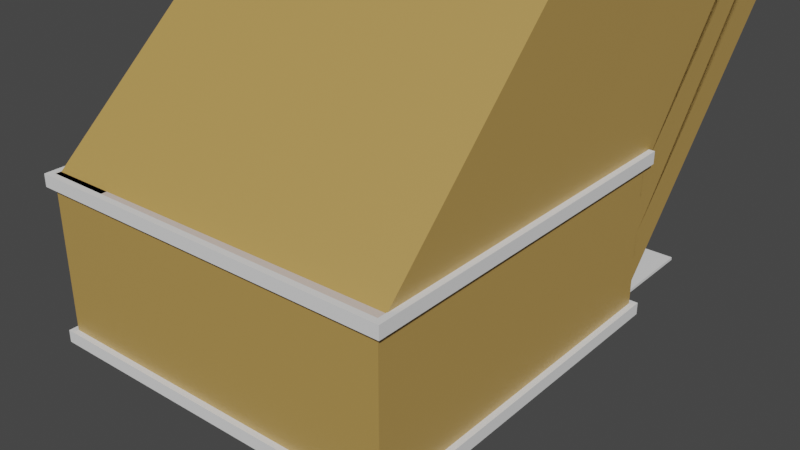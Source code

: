 # Source: targetStore_MJS.blend  (saved by Blender 2.82.7; exported with 4.5.12 LTS)
import bpy
from mathutils import Matrix  # noqa: F401  (used for matrix-valued properties, if any)

bpy.ops.wm.read_factory_settings(use_empty=True)
scene = bpy.context.scene
scene.name = 'Scene'

# ---- collections
col_accents = bpy.data.collections.new('Accents'); scene.collection.children.link(col_accents)

# ---- materials (node trees are filled in below, after node groups)
mat_wall_material = bpy.data.materials.new('Wall_material')
mat_wall_material.use_transparent_shadow = False
mat_wall_material.diffuse_color = (0.8, 0.621, 0.57, 1.0)
mat_door_material = bpy.data.materials.new('Door_material')
mat_door_material.use_transparent_shadow = False
mat_handle_material = bpy.data.materials.new('Handle_material')
mat_handle_material.use_transparent_shadow = False
mat_handle_material.diffuse_color = (0.578, 0.555, 0.736, 1.0)
mat_baseboard_material = bpy.data.materials.new('Baseboard_material')
mat_baseboard_material.use_transparent_shadow = False
mat_floor_material = bpy.data.materials.new('Floor_material')
mat_floor_material.use_transparent_shadow = False
mat_floor_material.diffuse_color = (0.8, 0.636, 0.315, 1.0)
mat_wall_cover_material = bpy.data.materials.new('Wall_cover_material')
mat_wall_cover_material.use_transparent_shadow = False
mat_wall_cover_material.diffuse_color = (0.507, 0.309, 0.076, 1.0)

# ---- material node trees
mat_wall_material.use_nodes = True; mat_wall_material.node_tree.nodes.clear()
_N = mat_wall_material.node_tree.nodes; _L = mat_wall_material.node_tree.links
n0 = _N.new('ShaderNodeOutputMaterial'); n0.name = 'Material Output'; n0.location = (1100, 160)
n1 = _N.new('ShaderNodeBsdfPrincipled'); n1.name = 'Diffuse BSDF'; n1.location = (200, 320)
n1.label = 'Diffuse BSDF'
n1.distribution = 'GGX'
n1.subsurface_method = 'BURLEY'
n1.inputs[0].default_value = (0.765, 0.65, 0.588, 1.0)
n1.inputs[3].default_value = 1.45
n1.inputs[27].default_value = (0.0, 0.0, 0.0, 1.0)
n1.inputs[28].default_value = 1.0
n2 = _N.new('ShaderNodeBsdfAnisotropic'); n2.name = 'Glossy_0'; n2.location = (200, 0)
n2.distribution = 'GGX'
n3 = _N.new('ShaderNodeMixShader'); n3.name = 'Mix_0'; n3.location = (500, 160)
n3.inputs[0].default_value = 0.1
n4 = _N.new('ShaderNodeNewGeometry'); n4.name = 'Input_1'; n4.location = (-80, -70)
n5 = _N.new('ShaderNodeBsdfDiffuse'); n5.name = 'Diffuse_1'; n5.location = (200, -280)
n5.inputs[0].default_value = (0.3, 0.3, 0.3, 1.0)
n6 = _N.new('ShaderNodeMixShader'); n6.name = 'Mix_1'; n6.location = (800, -70)
_L.new(n1.outputs[0], n3.inputs[1])
_L.new(n2.outputs[0], n3.inputs[2])
_L.new(n4.outputs[6], n6.inputs[0])
_L.new(n5.outputs[0], n6.inputs[2])
_L.new(n3.outputs[0], n6.inputs[1])
_L.new(n6.outputs[0], n0.inputs[0])
n0.is_active_output = True
mat_door_material.use_nodes = True; mat_door_material.node_tree.nodes.clear()
_N = mat_door_material.node_tree.nodes; _L = mat_door_material.node_tree.links
n0 = _N.new('ShaderNodeOutputMaterial'); n0.name = 'Material Output'; n0.location = (1100, 160)
n1 = _N.new('ShaderNodeBsdfPrincipled'); n1.name = 'Diffuse BSDF'; n1.location = (200, 320)
n1.label = 'Diffuse BSDF'
n1.distribution = 'GGX'
n1.subsurface_method = 'BURLEY'
n1.inputs[3].default_value = 1.45
n1.inputs[27].default_value = (0.0, 0.0, 0.0, 1.0)
n1.inputs[28].default_value = 1.0
n2 = _N.new('ShaderNodeBsdfAnisotropic'); n2.name = 'Glossy_0'; n2.location = (200, 0)
n2.distribution = 'GGX'
n3 = _N.new('ShaderNodeMixShader'); n3.name = 'Mix_0'; n3.location = (500, 160)
n3.inputs[0].default_value = 0.1
_L.new(n1.outputs[0], n3.inputs[1])
_L.new(n2.outputs[0], n3.inputs[2])
_L.new(n3.outputs[0], n0.inputs[0])
n0.is_active_output = True
mat_handle_material.use_nodes = True; mat_handle_material.node_tree.nodes.clear()
_N = mat_handle_material.node_tree.nodes; _L = mat_handle_material.node_tree.links
n0 = _N.new('ShaderNodeOutputMaterial'); n0.name = 'Material Output'; n0.location = (700, 160)
n1 = _N.new('ShaderNodeBsdfAnisotropic'); n1.name = 'Glossy_0'; n1.location = (200, 160)
n1.distribution = 'GGX'
n1.inputs[0].default_value = (0.733, 0.779, 0.8, 1.0)
n1.inputs[1].default_value = 0.2
_L.new(n1.outputs[0], n0.inputs[0])
n0.is_active_output = True
mat_baseboard_material.use_nodes = True; mat_baseboard_material.node_tree.nodes.clear()
_N = mat_baseboard_material.node_tree.nodes; _L = mat_baseboard_material.node_tree.links
n0 = _N.new('ShaderNodeOutputMaterial'); n0.name = 'Material Output'; n0.location = (1100, 160)
n1 = _N.new('ShaderNodeBsdfPrincipled'); n1.name = 'Diffuse BSDF'; n1.location = (200, 320)
n1.label = 'Diffuse BSDF'
n1.distribution = 'GGX'
n1.subsurface_method = 'BURLEY'
n1.inputs[3].default_value = 1.45
n1.inputs[27].default_value = (0.0, 0.0, 0.0, 1.0)
n1.inputs[28].default_value = 1.0
n2 = _N.new('ShaderNodeBsdfAnisotropic'); n2.name = 'Glossy_0'; n2.location = (200, 0)
n2.distribution = 'GGX'
n3 = _N.new('ShaderNodeMixShader'); n3.name = 'Mix_0'; n3.location = (500, 160)
n3.inputs[0].default_value = 0.1
_L.new(n1.outputs[0], n3.inputs[1])
_L.new(n2.outputs[0], n3.inputs[2])
_L.new(n3.outputs[0], n0.inputs[0])
n0.is_active_output = True
mat_floor_material.use_nodes = True; mat_floor_material.node_tree.nodes.clear()
_N = mat_floor_material.node_tree.nodes; _L = mat_floor_material.node_tree.links
n0 = _N.new('ShaderNodeOutputMaterial'); n0.name = 'Material Output'; n0.location = (700, 160)
n1 = _N.new('ShaderNodeBsdfPrincipled'); n1.name = 'Diffuse BSDF'; n1.location = (500, 160)
n1.label = 'Diffuse BSDF'
n1.distribution = 'GGX'
n1.subsurface_method = 'BURLEY'
n1.inputs[0].default_value = (0.711, 0.668, 0.668, 1.0)
n1.inputs[3].default_value = 1.45
n1.inputs[27].default_value = (0.0, 0.0, 0.0, 1.0)
n1.inputs[28].default_value = 1.0
n2 = _N.new('ShaderNodeTexBrick'); n2.name = 'Brick_0'; n2.location = (300, 160)
n2.inputs[3].default_value = (0.407, 0.411, 0.394, 1.0)
n2.inputs[4].default_value = 3.0
n2.inputs[5].default_value = 0.001
n2.inputs[7].default_value = 0.6
n2.inputs[8].default_value = 0.3
n3 = _N.new('ShaderNodeRGB'); n3.name = 'RGB_0'; n3.location = (70, 160)
n3.outputs[0].default_value = (0.711, 0.668, 0.668, 1.0)
_L.new(n1.outputs[0], n0.inputs[0])
_L.new(n3.outputs[0], n2.inputs[1])
_L.new(n3.outputs[0], n2.inputs[2])
n0.is_active_output = True
mat_wall_cover_material.use_nodes = True; mat_wall_cover_material.node_tree.nodes.clear()
_N = mat_wall_cover_material.node_tree.nodes; _L = mat_wall_cover_material.node_tree.links
n0 = _N.new('ShaderNodeOutputMaterial'); n0.name = 'Material Output'; n0.location = (1100, 160)
n1 = _N.new('ShaderNodeBsdfPrincipled'); n1.name = 'Diffuse BSDF'; n1.location = (200, 320)
n1.label = 'Diffuse BSDF'
n1.distribution = 'GGX'
n1.subsurface_method = 'BURLEY'
n1.inputs[0].default_value = (0.507, 0.309, 0.076, 1.0)
n1.inputs[3].default_value = 1.45
n1.inputs[27].default_value = (0.0, 0.0, 0.0, 1.0)
n1.inputs[28].default_value = 1.0
n2 = _N.new('ShaderNodeBsdfAnisotropic'); n2.name = 'Glossy_0'; n2.location = (200, 0)
n2.distribution = 'GGX'
n3 = _N.new('ShaderNodeMixShader'); n3.name = 'Mix_0'; n3.location = (500, 160)
n3.inputs[0].default_value = 0.1
_L.new(n1.outputs[0], n3.inputs[1])
_L.new(n2.outputs[0], n3.inputs[2])
_L.new(n3.outputs[0], n0.inputs[0])
n0.is_active_output = True

# ---- world
world_world = bpy.data.worlds.new('World'); scene.world = world_world
world_world.use_nodes = True; world_world.node_tree.nodes.clear()
_N = world_world.node_tree.nodes; _L = world_world.node_tree.links
n0 = _N.new('ShaderNodeOutputWorld'); n0.name = 'World Output'; n0.location = (300, 300)
n1 = _N.new('ShaderNodeBackground'); n1.name = 'Background'; n1.location = (10, 300)
n1.inputs[0].default_value = (0.05088, 0.05088, 0.05088, 1.0)
_L.new(n1.outputs[0], n0.inputs[0])
n0.is_active_output = True
world_world.color = (0.05088, 0.05088, 0.05088)
world_world.use_sun_shadow = False
world_world.sun_shadow_jitter_overblur = 0.0

# ---- meshes
me_temp_004 = bpy.data.meshes.new('temp.004')
me_temp_004.from_pydata([(0.0, 0.0, 2.7), (0.0, 0.0, 0.0), (5.8, 0.0, 2.7), (5.8, 0.0, 0.0), (5.8, 5.8, 2.7), (5.8, 5.8, 0.0), (0.0, 5.8, 2.7), (0.0, 5.8, 0.0), (0.003037, 7.95e-07, 2.7), (0.003037, 7.95e-07, 0.0), (1.003, 7.95e-07, 2.7), (1.003, 7.95e-07, 0.0), (4.0, 5.8, 2.098), (5.0, 5.8, 2.098), (5.0, 5.8, 0.0), (4.0, 5.8, 0.0)], [], [(0, 1, 3, 2), (2, 3, 5, 4), (4, 5, 14, 13, 12, 15, 7, 6), (6, 7, 9, 8), (8, 9, 11, 10)])
_uv = me_temp_004.uv_layers.new(name='UVMap')
_uv.uv.foreach_set('vector', [0.5618, 0.9999, 0.4503, 0.9999, 0.4503, 0.7603, 0.5618, 0.7603, 0.5618, 0.7603, 0.4503, 0.7603, 0.4503, 0.5207, 0.5618, 0.5207, 0.5618, 0.5207, 0.4503, 0.5207, 0.4503, 0.4876, 0.5369, 0.4876, 0.5369, 0.4463, 0.4503, 0.4463, 0.4503, 0.281, 0.5618, 0.281, 0.5618, 0.281, 0.4503, 0.281, 0.4503, 0.04141, 0.5618, 0.04141, 0.5618, 0.04141, 0.4503, 0.04141, 0.4503, 9.772e-05, 0.5618, 9.78e-05])
me_temp_004.materials.append(mat_wall_material)
me_temp_004.use_remesh_fix_poles = True
me_temp_004.use_remesh_preserve_attributes = False
me_temp_004.use_mirror_vertex_groups = False
me_temp_004.update()
me_doorfrane_001 = bpy.data.meshes.new('DoorFrane.001')
me_doorfrane_001.from_pydata([(-0.5, -0.02667, 0.0), (-0.5, 0.05333, 0.0), (-0.42, 0.05333, 0.0), (-0.5, -0.02667, 2.1), (-0.5, 0.05333, 2.1), (0.5, 0.05333, 2.1), (0.5, -0.02667, 2.1), (0.42, -0.02667, 2.02), (-0.42, 0.05333, 2.02), (0.42, -0.02667, 0.0), (0.5, -0.02667, 0.0), (0.5, 0.05333, 0.0), (0.42, 0.01333, 2.02), (-0.42, 0.01333, 2.02), (-0.42, 0.01333, 0.0), (-0.4, 0.01333, 2.02), (-0.4, 0.01333, 0.0), (-0.4, 0.05333, 2.02), (-0.4, 0.05333, 0.0), (0.42, 0.01333, 0.0), (-0.42, -0.02667, 2.02), (-0.42, -0.02667, 0.0), (0.42, 0.05333, 2.02), (0.42, 0.05333, 0.0), (0.4, 0.05333, 0.0), (0.4, 0.01333, 0.0), (0.4, 0.05333, 2.02), (0.4, 0.01333, 2.0), (0.4, 0.01333, 2.02), (-0.4, 0.05333, 2.0), (-0.4, 0.01333, 2.0), (0.4, 0.05333, 2.0)], [], [(3, 4, 1, 0), (7, 12, 19, 9), (4, 3, 6, 5), (10, 11, 5, 6), (13, 20, 21, 14), (17, 15, 16, 18), (11, 23, 22, 5), (20, 13, 12, 7), (20, 3, 0, 21), (9, 10, 6, 7), (13, 14, 16, 15), (4, 8, 2, 1), (29, 31, 27, 30), (7, 6, 3, 20), (8, 4, 5, 22), (14, 2, 18, 16), (17, 18, 2, 8), (28, 25, 19, 12), (28, 26, 24, 25), (25, 24, 23, 19), (22, 23, 24, 26), (29, 17, 26, 31), (15, 30, 27, 28), (8, 22, 26)])
me_doorfrane_001.materials.append(mat_door_material)
me_doorfrane_001.use_remesh_fix_poles = True
me_doorfrane_001.use_remesh_preserve_attributes = False
me_doorfrane_001.use_mirror_vertex_groups = False
me_doorfrane_001.update()
me_door_001 = bpy.data.meshes.new('Door.001')
me_door_001.from_pydata([(-0.836, 0.0, -1.046), (-0.836, 0.034, -1.046), (0.0, 0.034, -1.046), (0.0, 0.0, -1.046), (-0.836, 0.0, 0.964), (-0.836, 0.034, 0.964), (0.0, 0.034, 0.964), (0.0, 0.0, 0.964)], [], [(4, 5, 1, 0), (5, 6, 2, 1), (6, 7, 3, 2), (7, 4, 0, 3), (0, 1, 2, 3), (7, 6, 5, 4)])
me_door_001.materials.append(mat_door_material)
me_door_001.use_remesh_fix_poles = True
me_door_001.use_remesh_preserve_attributes = False
me_door_001.use_mirror_vertex_groups = False
me_door_001.update()
me_handle_front_001 = bpy.data.meshes.new('Handle_Front.001')
me_handle_front_001.from_pydata([(-0.03019, -0.002781, -0.03282), (-0.04255, -0.002942, -0.01332), (-0.0435, -0.003072, 0.009742), (-0.03279, -0.003135, 0.03019), (-0.01329, -0.003114, 0.04254), (0.009772, -0.003016, 0.04349), (0.03022, -0.002866, 0.03279), (0.04257, -0.002704, 0.01329), (0.04352, -0.002575, -0.009773), (0.03281, -0.002512, -0.03022), (0.01332, -0.002532, -0.04257), (-0.009746, -0.00263, -0.04352), (-0.02902, -0.01959, -0.03172), (-0.04093, -0.01974, -0.01293), (-0.04184, -0.01987, 0.009297), (-0.03152, -0.01993, 0.029), (-0.01273, -0.01991, 0.04091), (0.009494, -0.01982, 0.04183), (0.0292, -0.01967, 0.03151), (0.04111, -0.01952, 0.01272), (0.04202, -0.01939, -0.009511), (0.0317, -0.01933, -0.02922), (0.01291, -0.01935, -0.04112), (-0.009317, -0.01944, -0.04204), (1.283e-05, -0.002823, -1.534e-05), (-0.01446, -0.01961, -0.01591), (-0.02041, -0.01969, -0.006515), (-0.02087, -0.01975, 0.004593), (-0.01571, -0.01978, 0.01444), (-0.006319, -0.01977, 0.02039), (0.004789, -0.01973, 0.02085), (0.01464, -0.01965, 0.01569), (0.02059, -0.01958, 0.006302), (0.02105, -0.01951, -0.004807), (0.01589, -0.01948, -0.01466), (0.006496, -0.01949, -0.02061), (-0.004612, -0.01954, -0.02106), (-0.01441, -0.0315, -0.01597), (-0.02036, -0.03158, -0.00658), (-0.02082, -0.03164, 0.004529), (-0.01566, -0.03167, 0.01438), (-0.006266, -0.03166, 0.02033), (0.004842, -0.03161, 0.02079), (0.01469, -0.03154, 0.01563), (0.02064, -0.03146, 0.006237), (0.0211, -0.0314, -0.004871), (0.01594, -0.03137, -0.01472), (0.00655, -0.03138, -0.02067), (-0.004559, -0.03143, -0.02113), (-0.01446, -0.02062, -0.01591), (-0.02041, -0.0207, -0.00652), (-0.02086, -0.02076, 0.004588), (-0.01571, -0.02079, 0.01444), (-0.006315, -0.02078, 0.02039), (0.004794, -0.02074, 0.02085), (0.01464, -0.02066, 0.01569), (0.02059, -0.02059, 0.006296), (0.02105, -0.02052, -0.004812), (0.01589, -0.02049, -0.01466), (0.006501, -0.0205, -0.02061), (-0.004608, -0.02055, -0.02107), (-0.01216, -0.0315, -0.01353), (-0.01719, -0.03157, -0.00559), (-0.01758, -0.03162, 0.003803), (-0.01322, -0.03165, 0.01213), (-0.005277, -0.03164, 0.01716), (0.004117, -0.0316, 0.01755), (0.01245, -0.03154, 0.01319), (0.01748, -0.03147, 0.005248), (0.01786, -0.03142, -0.004146), (0.0135, -0.03139, -0.01247), (0.00556, -0.0314, -0.01751), (-0.003833, -0.03144, -0.01789), (-0.01852, -0.009612, -0.005855), (-0.01313, -0.009541, -0.01436), (-0.01894, -0.009668, 0.004205), (-0.01426, -0.009696, 0.01312), (-0.00576, -0.009687, 0.01851), (0.0043, -0.009644, 0.01893), (0.01322, -0.009578, 0.01426), (0.01861, -0.009508, 0.005751), (0.01902, -0.009451, -0.004308), (0.01435, -0.009424, -0.01323), (0.005846, -0.009433, -0.01862), (-0.004214, -0.009476, -0.01903), (-0.01205, -0.02431, -0.01334), (-0.01702, -0.02438, -0.005488), (-0.01741, -0.02443, 0.003796), (-0.0131, -0.02445, 0.01203), (-0.005246, -0.02445, 0.017), (0.004038, -0.02441, 0.01738), (0.01227, -0.02435, 0.01307), (0.01724, -0.02428, 0.005224), (0.01763, -0.02423, -0.004061), (0.01331, -0.0242, -0.01229), (0.005465, -0.02421, -0.01727), (-0.003819, -0.02425, -0.01765), (-0.01189, -0.05946, -0.01353), (-0.01687, -0.05952, -0.005679), (-0.01725, -0.05958, 0.003605), (-0.01294, -0.0596, 0.01184), (-0.005088, -0.05959, 0.01681), (0.004196, -0.05955, 0.01719), (0.01243, -0.05949, 0.01288), (0.0174, -0.05943, 0.005033), (0.01778, -0.05938, -0.004252), (0.01347, -0.05935, -0.01248), (0.005623, -0.05936, -0.01746), (-0.003661, -0.0594, -0.01784), (-0.01184, -0.07237, -0.0136), (-0.01681, -0.07244, -0.00575), (-0.01719, -0.07249, 0.003535), (-0.01288, -0.07252, 0.01177), (-0.00503, -0.07251, 0.01674), (0.004254, -0.07247, 0.01712), (0.01249, -0.07241, 0.01281), (0.01746, -0.07234, 0.004962), (0.01784, -0.07229, -0.004322), (0.01353, -0.07227, -0.01255), (0.005681, -0.07227, -0.01753), (-0.003603, -0.07231, -0.01791), (0.1257, -0.06936, -0.006631), (0.1269, -0.06874, -0.003521), (0.1274, -0.0684, 0.001802), (0.1271, -0.06844, 0.007911), (0.1262, -0.06884, 0.01317), (0.1248, -0.06949, 0.01617), (0.1242, -0.06165, -0.006511), (0.1253, -0.06103, -0.003401), (0.1259, -0.06069, 0.001922), (0.1256, -0.06073, 0.008031), (0.1246, -0.06113, 0.01329), (0.1232, -0.06178, 0.01629), (0.1369, -0.01982, -0.0064), (0.1345, -0.01899, -0.006496), (0.1377, -0.01831, -0.003302), (0.1379, -0.01746, 0.002013), (0.1377, -0.01749, 0.008122), (0.137, -0.0184, 0.01339), (0.136, -0.01995, 0.0164), (0.1336, -0.01912, 0.0163), (0.1352, -0.01748, -0.003398), (0.1355, -0.01662, 0.001918), (0.1352, -0.01666, 0.008026), (0.1345, -0.01757, 0.01329), (0.0003253, -0.07239, -0.0003937)], [], [(24, 0, 1), (24, 1, 2), (24, 2, 3), (24, 3, 4), (24, 4, 5), (24, 5, 6), (24, 6, 7), (24, 7, 8), (24, 8, 9), (24, 9, 10), (24, 10, 11), (11, 0, 24), (0, 12, 13, 1), (1, 13, 14, 2), (2, 14, 15, 3), (3, 15, 16, 4), (4, 16, 17, 5), (5, 17, 18, 6), (6, 18, 19, 7), (7, 19, 20, 8), (8, 20, 21, 9), (9, 21, 22, 10), (10, 22, 23, 11), (12, 0, 11, 23), (13, 12, 25, 26), (14, 13, 26, 27), (15, 14, 27, 28), (16, 15, 28, 29), (17, 16, 29, 30), (18, 17, 30, 31), (19, 18, 31, 32), (20, 19, 32, 33), (21, 20, 33, 34), (22, 21, 34, 35), (23, 22, 35, 36), (12, 23, 36, 25), (25, 49, 50, 26), (49, 37, 38, 50), (26, 50, 51, 27), (50, 38, 39, 51), (27, 51, 52, 28), (51, 39, 40, 52), (28, 52, 53, 29), (52, 40, 41, 53), (29, 53, 54, 30), (53, 41, 42, 54), (30, 54, 55, 31), (54, 42, 43, 55), (31, 55, 56, 32), (55, 43, 44, 56), (32, 56, 57, 33), (56, 44, 45, 57), (33, 57, 58, 34), (57, 45, 46, 58), (34, 58, 59, 35), (58, 46, 47, 59), (35, 59, 60, 36), (59, 47, 48, 60), (36, 60, 49, 25), (60, 48, 37, 49), (38, 37, 61, 62), (39, 38, 62, 63), (40, 39, 63, 64), (41, 40, 64, 65), (42, 41, 65, 66), (43, 42, 66, 67), (44, 43, 67, 68), (45, 44, 68, 69), (46, 45, 69, 70), (47, 46, 70, 71), (48, 47, 71, 72), (37, 48, 72, 61), (62, 61, 74, 73), (63, 62, 73, 75), (64, 63, 75, 76), (65, 64, 76, 77), (66, 65, 77, 78), (67, 66, 78, 79), (68, 67, 79, 80), (69, 68, 80, 81), (70, 69, 81, 82), (71, 70, 82, 83), (72, 71, 83, 84), (61, 72, 84, 74), (86, 85, 97, 98), (87, 86, 98, 99), (88, 87, 99, 100), (89, 88, 100, 101), (90, 89, 101, 102), (91, 90, 102, 103), (92, 91, 103, 104), (93, 92, 104, 105), (94, 93, 105, 106), (95, 94, 106, 107), (96, 95, 107, 108), (97, 85, 96, 108), (98, 97, 109, 110), (99, 98, 110, 111), (100, 99, 111, 112), (101, 100, 112, 113), (102, 101, 113, 114), (108, 107, 119, 120), (108, 120, 109, 97), (119, 107, 127, 121), (118, 119, 121, 122), (117, 118, 122, 123), (116, 117, 123, 124), (115, 116, 124, 125), (114, 115, 125, 126), (102, 114, 126, 132), (107, 106, 128, 127), (106, 105, 129, 128), (105, 104, 130, 129), (104, 103, 131, 130), (103, 102, 132, 131), (121, 127, 134, 133), (122, 121, 133, 135), (123, 122, 135, 136), (124, 123, 136, 137), (125, 124, 137, 138), (126, 125, 138, 139), (132, 126, 139, 140), (127, 128, 141, 134), (128, 129, 142, 141), (129, 130, 143, 142), (130, 131, 144, 143), (131, 132, 140, 144), (138, 144, 140, 139), (137, 143, 144, 138), (136, 142, 143, 137), (135, 141, 142, 136), (133, 134, 141, 135), (110, 109, 145), (111, 110, 145), (112, 111, 145), (113, 112, 145), (114, 113, 145), (115, 114, 145), (116, 115, 145), (117, 116, 145), (118, 117, 145), (119, 118, 145), (120, 119, 145), (109, 120, 145)])
me_handle_front_001.polygons.foreach_set('use_smooth', [True] * 144)
me_handle_front_001.materials.append(mat_handle_material)
me_handle_front_001.use_remesh_fix_poles = True
me_handle_front_001.use_remesh_preserve_attributes = False
me_handle_front_001.use_mirror_vertex_groups = False
me_handle_front_001.update()
me_handle_back_001 = bpy.data.meshes.new('Handle_Back.001')
me_handle_back_001.from_pydata([(-0.03019, -0.002781, -0.03282), (-0.04255, -0.002942, -0.01332), (-0.0435, -0.003072, 0.009742), (-0.03279, -0.003135, 0.03019), (-0.01329, -0.003114, 0.04254), (0.009772, -0.003016, 0.04349), (0.03022, -0.002866, 0.03279), (0.04257, -0.002704, 0.01329), (0.04352, -0.002575, -0.009773), (0.03281, -0.002512, -0.03022), (0.01332, -0.002532, -0.04257), (-0.009746, -0.00263, -0.04352), (-0.02902, -0.01959, -0.03172), (-0.04093, -0.01974, -0.01293), (-0.04184, -0.01987, 0.009297), (-0.03152, -0.01993, 0.029), (-0.01273, -0.01991, 0.04091), (0.009494, -0.01982, 0.04183), (0.0292, -0.01967, 0.03151), (0.04111, -0.01952, 0.01272), (0.04202, -0.01939, -0.009511), (0.0317, -0.01933, -0.02922), (0.01291, -0.01935, -0.04112), (-0.009317, -0.01944, -0.04204), (1.283e-05, -0.002823, -1.534e-05), (-0.01446, -0.01961, -0.01591), (-0.02041, -0.01969, -0.006515), (-0.02087, -0.01975, 0.004593), (-0.01571, -0.01978, 0.01444), (-0.006319, -0.01977, 0.02039), (0.004789, -0.01973, 0.02085), (0.01464, -0.01965, 0.01569), (0.02059, -0.01958, 0.006302), (0.02105, -0.01951, -0.004807), (0.01589, -0.01948, -0.01466), (0.006496, -0.01949, -0.02061), (-0.004612, -0.01954, -0.02106), (-0.01441, -0.0315, -0.01597), (-0.02036, -0.03158, -0.00658), (-0.02082, -0.03164, 0.004529), (-0.01566, -0.03167, 0.01438), (-0.006266, -0.03166, 0.02033), (0.004842, -0.03161, 0.02079), (0.01469, -0.03154, 0.01563), (0.02064, -0.03146, 0.006237), (0.0211, -0.0314, -0.004871), (0.01594, -0.03137, -0.01472), (0.00655, -0.03138, -0.02067), (-0.004559, -0.03143, -0.02113), (-0.01446, -0.02062, -0.01591), (-0.02041, -0.0207, -0.00652), (-0.02086, -0.02076, 0.004588), (-0.01571, -0.02079, 0.01444), (-0.006315, -0.02078, 0.02039), (0.004794, -0.02074, 0.02085), (0.01464, -0.02066, 0.01569), (0.02059, -0.02059, 0.006296), (0.02105, -0.02052, -0.004812), (0.01589, -0.02049, -0.01466), (0.006501, -0.0205, -0.02061), (-0.004608, -0.02055, -0.02107), (-0.01216, -0.0315, -0.01353), (-0.01719, -0.03157, -0.00559), (-0.01758, -0.03162, 0.003803), (-0.01322, -0.03165, 0.01213), (-0.005277, -0.03164, 0.01716), (0.004117, -0.0316, 0.01755), (0.01245, -0.03154, 0.01319), (0.01748, -0.03147, 0.005248), (0.01786, -0.03142, -0.004146), (0.0135, -0.03139, -0.01247), (0.00556, -0.0314, -0.01751), (-0.003833, -0.03144, -0.01789), (-0.01852, -0.009612, -0.005855), (-0.01313, -0.009541, -0.01436), (-0.01894, -0.009668, 0.004205), (-0.01426, -0.009696, 0.01312), (-0.00576, -0.009687, 0.01851), (0.0043, -0.009644, 0.01893), (0.01322, -0.009578, 0.01426), (0.01861, -0.009508, 0.005751), (0.01902, -0.009451, -0.004308), (0.01435, -0.009424, -0.01323), (0.005846, -0.009433, -0.01862), (-0.004214, -0.009476, -0.01903), (-0.01205, -0.02431, -0.01334), (-0.01702, -0.02438, -0.005488), (-0.01741, -0.02443, 0.003796), (-0.0131, -0.02445, 0.01203), (-0.005246, -0.02445, 0.017), (0.004038, -0.02441, 0.01738), (0.01227, -0.02435, 0.01307), (0.01724, -0.02428, 0.005224), (0.01763, -0.02423, -0.004061), (0.01331, -0.0242, -0.01229), (0.005465, -0.02421, -0.01727), (-0.003819, -0.02425, -0.01765), (-0.01189, -0.05946, -0.01353), (-0.01687, -0.05952, -0.005679), (-0.01725, -0.05958, 0.003605), (-0.01294, -0.0596, 0.01184), (-0.005088, -0.05959, 0.01681), (0.004196, -0.05955, 0.01719), (0.01243, -0.05949, 0.01288), (0.0174, -0.05943, 0.005033), (0.01778, -0.05938, -0.004252), (0.01347, -0.05935, -0.01248), (0.005623, -0.05936, -0.01746), (-0.003661, -0.0594, -0.01784), (-0.01184, -0.07237, -0.0136), (-0.01681, -0.07244, -0.00575), (-0.01719, -0.07249, 0.003535), (-0.01288, -0.07252, 0.01177), (-0.00503, -0.07251, 0.01674), (0.004254, -0.07247, 0.01712), (0.01249, -0.07241, 0.01281), (0.01746, -0.07234, 0.004962), (0.01784, -0.07229, -0.004322), (0.01353, -0.07227, -0.01255), (0.005681, -0.07227, -0.01753), (-0.003603, -0.07231, -0.01791), (0.1257, -0.06936, -0.006631), (0.1269, -0.06874, -0.003521), (0.1274, -0.0684, 0.001802), (0.1271, -0.06844, 0.007911), (0.1262, -0.06884, 0.01317), (0.1248, -0.06949, 0.01617), (0.1242, -0.06165, -0.006511), (0.1253, -0.06103, -0.003401), (0.1259, -0.06069, 0.001922), (0.1256, -0.06073, 0.008031), (0.1246, -0.06113, 0.01329), (0.1232, -0.06178, 0.01629), (0.1369, -0.01982, -0.0064), (0.1345, -0.01899, -0.006496), (0.1377, -0.01831, -0.003302), (0.1379, -0.01746, 0.002013), (0.1377, -0.01749, 0.008122), (0.137, -0.0184, 0.01339), (0.136, -0.01995, 0.0164), (0.1336, -0.01912, 0.0163), (0.1352, -0.01748, -0.003398), (0.1355, -0.01662, 0.001918), (0.1352, -0.01666, 0.008026), (0.1345, -0.01757, 0.01329), (0.0003253, -0.07239, -0.0003937)], [], [(24, 0, 1), (24, 1, 2), (24, 2, 3), (24, 3, 4), (24, 4, 5), (24, 5, 6), (24, 6, 7), (24, 7, 8), (24, 8, 9), (24, 9, 10), (24, 10, 11), (11, 0, 24), (0, 12, 13, 1), (1, 13, 14, 2), (2, 14, 15, 3), (3, 15, 16, 4), (4, 16, 17, 5), (5, 17, 18, 6), (6, 18, 19, 7), (7, 19, 20, 8), (8, 20, 21, 9), (9, 21, 22, 10), (10, 22, 23, 11), (12, 0, 11, 23), (13, 12, 25, 26), (14, 13, 26, 27), (15, 14, 27, 28), (16, 15, 28, 29), (17, 16, 29, 30), (18, 17, 30, 31), (19, 18, 31, 32), (20, 19, 32, 33), (21, 20, 33, 34), (22, 21, 34, 35), (23, 22, 35, 36), (12, 23, 36, 25), (25, 49, 50, 26), (49, 37, 38, 50), (26, 50, 51, 27), (50, 38, 39, 51), (27, 51, 52, 28), (51, 39, 40, 52), (28, 52, 53, 29), (52, 40, 41, 53), (29, 53, 54, 30), (53, 41, 42, 54), (30, 54, 55, 31), (54, 42, 43, 55), (31, 55, 56, 32), (55, 43, 44, 56), (32, 56, 57, 33), (56, 44, 45, 57), (33, 57, 58, 34), (57, 45, 46, 58), (34, 58, 59, 35), (58, 46, 47, 59), (35, 59, 60, 36), (59, 47, 48, 60), (36, 60, 49, 25), (60, 48, 37, 49), (38, 37, 61, 62), (39, 38, 62, 63), (40, 39, 63, 64), (41, 40, 64, 65), (42, 41, 65, 66), (43, 42, 66, 67), (44, 43, 67, 68), (45, 44, 68, 69), (46, 45, 69, 70), (47, 46, 70, 71), (48, 47, 71, 72), (37, 48, 72, 61), (62, 61, 74, 73), (63, 62, 73, 75), (64, 63, 75, 76), (65, 64, 76, 77), (66, 65, 77, 78), (67, 66, 78, 79), (68, 67, 79, 80), (69, 68, 80, 81), (70, 69, 81, 82), (71, 70, 82, 83), (72, 71, 83, 84), (61, 72, 84, 74), (86, 85, 97, 98), (87, 86, 98, 99), (88, 87, 99, 100), (89, 88, 100, 101), (90, 89, 101, 102), (91, 90, 102, 103), (92, 91, 103, 104), (93, 92, 104, 105), (94, 93, 105, 106), (95, 94, 106, 107), (96, 95, 107, 108), (97, 85, 96, 108), (98, 97, 109, 110), (99, 98, 110, 111), (100, 99, 111, 112), (101, 100, 112, 113), (102, 101, 113, 114), (108, 107, 119, 120), (108, 120, 109, 97), (119, 107, 127, 121), (118, 119, 121, 122), (117, 118, 122, 123), (116, 117, 123, 124), (115, 116, 124, 125), (114, 115, 125, 126), (102, 114, 126, 132), (107, 106, 128, 127), (106, 105, 129, 128), (105, 104, 130, 129), (104, 103, 131, 130), (103, 102, 132, 131), (121, 127, 134, 133), (122, 121, 133, 135), (123, 122, 135, 136), (124, 123, 136, 137), (125, 124, 137, 138), (126, 125, 138, 139), (132, 126, 139, 140), (127, 128, 141, 134), (128, 129, 142, 141), (129, 130, 143, 142), (130, 131, 144, 143), (131, 132, 140, 144), (138, 144, 140, 139), (137, 143, 144, 138), (136, 142, 143, 137), (135, 141, 142, 136), (133, 134, 141, 135), (110, 109, 145), (111, 110, 145), (112, 111, 145), (113, 112, 145), (114, 113, 145), (115, 114, 145), (116, 115, 145), (117, 116, 145), (118, 117, 145), (119, 118, 145), (120, 119, 145), (109, 120, 145)])
me_handle_back_001.polygons.foreach_set('use_smooth', [True] * 144)
me_handle_back_001.materials.append(mat_handle_material)
me_handle_back_001.use_remesh_fix_poles = True
me_handle_back_001.use_remesh_preserve_attributes = False
me_handle_back_001.use_mirror_vertex_groups = False
me_handle_back_001.update()
me_baseboard = bpy.data.meshes.new('Baseboard')
me_baseboard.from_pydata([(0.0, 0.0, 0.12), (0.0, 0.0, 0.0), (5.8, 0.0, 0.12), (5.8, 0.0, 0.0), (5.8, 5.8, 0.12), (5.8, 5.8, 0.0), (0.0, 5.8, 0.12), (0.0, 5.8, 0.0), (0.003037, 7.95e-07, 0.12), (0.003037, 7.95e-07, 0.0), (1.003, 7.95e-07, 0.12), (1.003, 7.95e-07, 0.0), (5.0, 5.8, 0.0), (5.0, 5.8, 0.12), (4.0, 5.8, 0.0), (4.0, 5.8, 0.12), (0.0, 0.255, 0.12), (0.0, 0.255, 0.0), (5.545, 0.255, 0.12), (5.545, 0.255, 0.0), (5.545, 5.545, 0.12), (5.545, 5.545, 0.0), (0.2551, 5.545, 0.12), (0.2551, 5.545, 0.0), (0.2579, 0.255, 0.12), (0.2579, 0.255, 0.0), (1.003, 0.255, 0.12), (1.003, 0.255, 0.0), (5.0, 5.545, 0.0), (5.0, 5.545, 0.12), (4.0, 5.545, 0.0), (4.0, 5.545, 0.12)], [], [(0, 1, 3, 2), (2, 3, 5, 4), (4, 5, 12, 13), (6, 7, 9, 8), (8, 9, 11, 10), (15, 14, 7, 6), (16, 18, 19, 17), (18, 20, 21, 19), (20, 29, 28, 21), (22, 24, 25, 23), (24, 26, 27, 25), (31, 22, 23, 30), (1, 0, 16, 17), (0, 2, 18, 16), (3, 1, 17, 19), (2, 4, 20, 18), (5, 3, 19, 21), (15, 6, 22, 31), (7, 14, 30, 23), (6, 8, 24, 22), (9, 7, 23, 25), (8, 10, 26, 24), (10, 11, 27, 26), (11, 9, 25, 27), (13, 12, 28, 29), (14, 15, 31, 30), (12, 5, 21, 28), (4, 13, 29, 20)])
_uv = me_baseboard.uv_layers.new(name='UVMap')
_uv.uv.foreach_set('vector', [0.562, 9.772e-05, 0.5666, 9.772e-05, 0.5666, 0.2232, 0.562, 0.2232, 0.562, 0.2232, 0.5666, 0.2232, 0.5666, 0.4463, 0.562, 0.4463, 0.562, 0.4463, 0.5666, 0.4463, 0.5666, 0.477, 0.562, 0.477, 0.562, 0.6694, 0.5666, 0.6694, 0.5666, 0.8925, 0.562, 0.8925, 0.562, 0.8925, 0.5666, 0.8925, 0.5666, 0.9309, 0.562, 0.9309, 0.562, 0.5155, 0.5666, 0.5155, 0.5666, 0.6694, 0.562, 0.6694, 0.562, 9.772e-05, 0.562, 0.2232, 0.5666, 0.2232, 0.5666, 9.772e-05, 0.562, 0.2232, 0.562, 0.4463, 0.5666, 0.4463, 0.5666, 0.2232, 0.562, 0.4463, 0.562, 0.477, 0.5666, 0.477, 0.5666, 0.4463, 0.562, 0.6694, 0.562, 0.8925, 0.5666, 0.8925, 0.5666, 0.6694, 0.562, 0.8925, 0.562, 0.9309, 0.5666, 0.9309, 0.5666, 0.8925, 0.562, 0.5155, 0.562, 0.6694, 0.5666, 0.6694, 0.5666, 0.5155, 0.5666, 9.772e-05, 0.562, 9.772e-05, 0.562, 9.772e-05, 0.5666, 9.772e-05, 0.562, 9.772e-05, 0.562, 0.2232, 0.562, 0.2232, 0.562, 9.772e-05, 0.5666, 0.2232, 0.5666, 9.772e-05, 0.5666, 9.772e-05, 0.5666, 0.2232, 0.562, 0.2232, 0.562, 0.4463, 0.562, 0.4463, 0.562, 0.2232, 0.5666, 0.4463, 0.5666, 0.2232, 0.5666, 0.2232, 0.5666, 0.4463, 0.562, 0.5155, 0.562, 0.6694, 0.562, 0.6694, 0.562, 0.5155, 0.5666, 0.6694, 0.5666, 0.5155, 0.5666, 0.5155, 0.5666, 0.6694, 0.562, 0.6694, 0.562, 0.8925, 0.562, 0.8925, 0.562, 0.6694, 0.5666, 0.8925, 0.5666, 0.6694, 0.5666, 0.6694, 0.5666, 0.8925, 0.562, 0.8925, 0.562, 0.9309, 0.562, 0.9309, 0.562, 0.8925, 0.562, 0.9309, 0.5666, 0.9309, 0.5666, 0.9309, 0.562, 0.9309, 0.5666, 0.9309, 0.5666, 0.8925, 0.5666, 0.8925, 0.5666, 0.9309, 0.562, 0.477, 0.5666, 0.477, 0.5666, 0.477, 0.562, 0.477, 0.5666, 0.5155, 0.562, 0.5155, 0.562, 0.5155, 0.5666, 0.5155, 0.5666, 0.477, 0.5666, 0.4463, 0.5666, 0.4463, 0.5666, 0.477, 0.562, 0.4463, 0.562, 0.477, 0.562, 0.477, 0.562, 0.4463])
me_baseboard.materials.append(mat_baseboard_material)
me_baseboard.use_remesh_fix_poles = True
me_baseboard.use_remesh_preserve_attributes = False
me_baseboard.use_mirror_vertex_groups = False
me_baseboard.update()
me_floor = bpy.data.meshes.new('Floor')
me_floor.from_pydata([(0.0, 0.0, 0.0), (5.8, 0.0, 0.0), (5.8, 5.8, 0.0), (0.0, 5.8, 0.0), (0.003037, 7.95e-07, 0.0), (1.003, 7.95e-07, 0.0)], [], [(0, 1, 2, 3, 4, 5)])
_uv = me_floor.uv_layers.new(name='UVMap')
_uv.uv.foreach_set('vector', [0.4501, 9.772e-05, 0.4501, 0.738, 0.003991, 0.7418, 9.772e-05, 0.2958, 0.4462, 0.2921, 0.4468, 0.369])
me_floor.materials.append(mat_floor_material)
me_floor.use_remesh_fix_poles = True
me_floor.use_remesh_preserve_attributes = False
me_floor.use_mirror_vertex_groups = False
me_floor.update()
me_wall_cover = bpy.data.meshes.new('Wall_cover')
me_wall_cover.from_pydata([(0.0, -0.005, 0.0), (0.0, -0.006, 0.0), (0.0, -0.005, 0.2), (0.0, -0.006, 0.2), (5.804, -0.004243, 0.2), (0.0, -0.005, 0.4), (0.0, -0.006, 0.4), (5.804, -0.003536, 0.4), (5.804, -0.004243, 0.4), (0.0, -0.005, 0.6), (0.0, -0.006, 0.6), (5.804, -0.003536, 0.6), (5.804, -0.004243, 0.6), (0.0, -0.005, 0.8), (0.0, -0.006, 0.8), (5.804, -0.003536, 0.8), (5.804, -0.004243, 0.8), (0.0, -0.005, 1.0), (0.0, -0.006, 1.0), (5.804, -0.004243, 1.0), (0.0, -0.005, 1.2), (0.0, -0.006, 1.2), (5.804, -0.004243, 1.2), (0.0, -0.005, 1.4), (0.0, -0.006, 1.4), (0.0, -0.005, 1.6), (0.0, -0.006, 1.6), (5.804, -0.004243, 1.6), (0.0, -0.005, 1.8), (0.0, -0.006, 1.8), (5.804, -0.004243, 1.8), (0.0, -0.005, 2.0), (0.0, -0.006, 2.0), (5.804, -0.003536, 2.0), (0.0, -0.005, 2.2), (0.0, -0.006, 2.2), (5.804, -0.003536, 2.2), (5.804, -0.004243, 2.2), (0.0, -0.005, 2.4), (0.0, -0.006, 2.4), (5.804, -0.003536, 2.4), (0.0, -0.005, 2.6), (0.0, -0.006, 2.6), (5.804, -0.003536, 2.6), (0.0, -0.005, 2.7), (0.0, -0.006, 2.7), (5.804, -0.003536, 2.7), (5.804, -0.003536, 0.0), (5.804, -0.004243, 0.0), (5.804, 5.804, 0.0), (5.804, -0.003536, 0.2), (5.804, 5.804, 0.2), (5.804, 5.804, 0.4), (5.804, 5.804, 0.6), (5.804, 5.804, 0.8), (5.804, -0.003536, 1.0), (5.804, 5.804, 1.0), (5.804, -0.003536, 1.2), (5.804, -0.003536, 1.4), (5.804, -0.004243, 1.4), (5.804, 5.804, 1.4), (5.804, -0.003536, 1.6), (5.804, 5.804, 1.6), (5.804, 5.804, 1.6), (5.804, -0.003536, 1.8), (5.804, -0.004243, 2.0), (5.804, 5.804, 2.0), (5.804, 5.804, 2.0), (5.804, 5.804, 2.2), (5.804, 5.804, 2.2), (5.804, -0.004243, 2.4), (5.804, 5.804, 2.4), (5.804, 5.804, 2.4), (5.804, -0.004243, 2.6), (5.804, 5.804, 2.6), (5.804, -0.004243, 2.7), (5.804, 5.804, 2.7), (5.804, 5.804, 0.0), (5.804, 5.804, 0.2), (-0.003536, 5.804, 0.2), (5.804, 5.804, 0.4), (-0.003536, 5.804, 0.4), (-0.004244, 5.804, 0.4), (5.804, 5.804, 0.6), (-0.003536, 5.804, 0.6), (-0.004244, 5.804, 0.6), (5.804, 5.804, 0.8), (-0.003536, 5.804, 0.8), (-0.004244, 5.804, 0.8), (5.804, 5.804, 1.0), (5.804, 5.804, 1.2), (5.804, 5.804, 1.2), (5.804, 5.804, 1.4), (-0.003536, 5.804, 1.4), (-0.004244, 5.804, 1.6), (5.804, 5.804, 1.8), (5.804, 5.804, 1.8), (-0.003536, 5.804, 2.0), (-0.004244, 5.804, 2.2), (-0.003536, 5.804, 2.4), (5.804, 5.804, 2.6), (-0.004244, 5.804, 2.6), (5.804, 5.804, 2.7), (-0.004244, 5.804, 2.7), (-0.003536, 5.804, 0.0), (-0.004244, 5.804, 0.0), (-0.0004979, -0.003536, 0.0), (-0.001205, -0.004243, 0.0), (-0.004244, 5.804, 0.2), (-0.0004979, -0.003536, 0.2), (-0.0004979, -0.003536, 0.4), (-0.0004979, -0.003536, 0.6), (-0.001205, -0.004243, 0.6), (-0.001205, -0.004243, 0.8), (-0.003536, 5.804, 1.0), (-0.004244, 5.804, 1.0), (-0.001205, -0.004243, 1.0), (-0.003536, 5.804, 1.2), (-0.004244, 5.804, 1.2), (-0.0004979, -0.003536, 1.2), (-0.001205, -0.004243, 1.2), (-0.004244, 5.804, 1.4), (-0.0004979, -0.003536, 1.4), (-0.001205, -0.004243, 1.4), (-0.003536, 5.804, 1.6), (-0.0004979, -0.003536, 1.6), (-0.003536, 5.804, 1.8), (-0.004244, 5.804, 1.8), (-0.0004979, -0.003536, 1.8), (-0.001205, -0.004243, 1.8), (-0.004244, 5.804, 2.0), (-0.001205, -0.004243, 2.0), (-0.003536, 5.804, 2.2), (-0.001205, -0.004243, 2.2), (-0.004244, 5.804, 2.4), (-0.003536, 5.804, 2.6), (-0.0004979, -0.003536, 2.6), (-0.003536, 5.804, 2.7), (-0.0004979, -0.003536, 2.7), (1.003, -0.004999, 0.0), (1.003, -0.005999, 0.0), (-0.001205, -0.004243, 0.2), (1.003, -0.004999, 0.2), (1.003, -0.005999, 0.2), (-0.001205, -0.004243, 0.4), (1.003, -0.004999, 0.4), (1.003, -0.005999, 0.4), (1.003, -0.004999, 0.6), (1.003, -0.005999, 0.6), (-0.0004979, -0.003536, 0.8), (1.003, -0.004999, 0.8), (1.003, -0.005999, 0.8), (-0.0004979, -0.003536, 1.0), (1.003, -0.004999, 1.0), (1.003, -0.005999, 1.0), (1.003, -0.004999, 1.2), (1.003, -0.005999, 1.2), (1.003, -0.004999, 1.4), (1.003, -0.005999, 1.4), (-0.001205, -0.004243, 1.6), (1.003, -0.004999, 1.6), (1.003, -0.005999, 1.6), (1.003, -0.004999, 1.8), (1.003, -0.005999, 1.8), (-0.0004979, -0.003536, 2.0), (1.003, -0.004999, 2.0), (1.003, -0.005999, 2.0), (-0.0004979, -0.003536, 2.2), (1.003, -0.004999, 2.2), (1.003, -0.005999, 2.2), (-0.0004979, -0.003536, 2.4), (-0.001205, -0.004243, 2.4), (1.003, -0.004999, 2.4), (1.003, -0.005999, 2.4), (-0.001205, -0.004243, 2.6), (1.003, -0.004999, 2.6), (1.003, -0.005999, 2.6), (-0.001205, -0.004243, 2.7), (1.003, -0.004999, 2.7), (1.003, -0.005999, 2.7), (4.0, 5.804, 2.098), (5.0, 5.804, 2.0), (5.0, 5.804, 2.0), (5.0, 5.804, 2.098), (5.0, 5.804, 1.8), (5.0, 5.804, 1.8), (5.0, 5.804, 1.6), (5.0, 5.804, 1.4), (5.0, 5.804, 1.4), (5.0, 5.804, 1.2), (5.0, 5.804, 1.6), (5.0, 5.804, 0.4), (5.0, 5.804, 0.2), (5.0, 5.804, 0.6), (5.0, 5.804, 0.8), (5.0, 5.804, 0.6), (5.0, 5.804, 0.8), (5.0, 5.804, 0.2), (5.0, 5.804, 0.0), (5.0, 5.804, 1.0), (5.0, 5.804, 1.0), (5.0, 5.804, 1.2), (5.0, 5.804, 0.4), (5.0, 5.804, 0.0), (4.0, 5.804, 1.6), (4.0, 5.804, 1.4), (4.0, 5.804, 1.4), (4.0, 5.804, 1.2), (4.0, 5.804, 2.0), (4.0, 5.804, 2.0), (4.0, 5.804, 1.6), (4.0, 5.804, 0.6), (4.0, 5.804, 0.8), (4.0, 5.804, 0.6), (4.0, 5.804, 0.8), (4.0, 5.804, 1.0), (4.0, 5.804, 1.0), (4.0, 5.804, 1.2), (4.0, 5.804, 1.8), (4.0, 5.804, 1.8), (4.0, 5.804, 0.4), (4.0, 5.804, 0.2), (4.0, 5.804, 0.2), (4.0, 5.804, 0.0), (4.0, 5.804, 0.4), (4.0, 5.804, 0.0), (4.788, 5.804, 2.098), (4.0, 5.804, 0.442)], [(220, 211)], [(0, 47, 48, 1), (2, 50, 4, 3), (1, 48, 50, 2), (5, 7, 8, 6), (3, 4, 7, 5), (9, 11, 12, 10), (6, 8, 11, 9), (13, 15, 16, 14), (10, 12, 15, 13), (17, 55, 19, 18), (14, 16, 55, 17), (20, 57, 22, 21), (18, 19, 57, 20), (23, 58, 59, 24), (21, 22, 58, 23), (25, 61, 27, 26), (24, 59, 61, 25), (28, 64, 30, 29), (26, 27, 64, 28), (31, 33, 65, 32), (29, 30, 33, 31), (34, 36, 37, 35), (32, 65, 36, 34), (38, 40, 70, 39), (35, 37, 40, 38), (41, 43, 73, 42), (39, 70, 43, 41), (42, 73, 46, 44), (47, 77, 49, 48), (50, 78, 51, 4), (48, 49, 78, 50), (7, 52, 80, 8), (4, 51, 52, 7), (11, 53, 83, 12), (8, 80, 53, 11), (15, 54, 86, 16), (12, 83, 54, 15), (55, 56, 89, 19), (16, 86, 56, 55), (57, 90, 91, 22), (19, 89, 90, 57), (58, 60, 92, 59), (22, 91, 60, 58), (61, 62, 63, 27), (59, 92, 62, 61), (64, 95, 96, 30), (27, 63, 95, 64), (33, 66, 67, 65), (30, 96, 66, 33), (36, 68, 69, 37), (65, 67, 68, 36), (40, 71, 72, 70), (37, 69, 71, 40), (43, 100, 74, 73), (70, 72, 100, 43), (73, 74, 76, 46), (77, 203, 198, 49), (78, 197, 192, 51), (49, 198, 197, 78), (52, 202, 191, 80), (51, 192, 202, 52), (53, 193, 195, 83), (80, 191, 193, 53), (54, 194, 196, 86), (83, 195, 194, 54), (56, 199, 200, 89), (86, 196, 199, 56), (90, 201, 189, 91), (89, 200, 201, 90), (60, 188, 187, 92), (91, 189, 188, 60), (62, 190, 186, 63), (92, 187, 190, 62), (95, 184, 185, 96), (63, 186, 184, 95), (66, 181, 182, 67), (96, 185, 181, 66), (68, 132, 98, 69), (67, 182, 183, 226, 180, 209, 130, 132, 68), (71, 99, 134, 72), (69, 98, 99, 71), (100, 135, 101, 74), (72, 134, 135, 100), (74, 101, 137, 76), (104, 106, 107, 105), (79, 109, 141, 108), (105, 107, 109, 79), (81, 110, 144, 82), (108, 141, 110, 81), (84, 111, 112, 85), (82, 144, 111, 84), (87, 149, 113, 88), (85, 112, 149, 87), (114, 152, 116, 115), (88, 113, 152, 114), (117, 119, 120, 118), (115, 116, 119, 117), (93, 122, 123, 121), (118, 120, 122, 93), (124, 125, 159, 94), (121, 123, 125, 124), (126, 128, 129, 127), (94, 159, 128, 126), (97, 164, 131, 130), (127, 129, 164, 97), (132, 167, 133, 98), (130, 131, 167, 132), (99, 170, 171, 134), (98, 133, 170, 99), (135, 136, 174, 101), (134, 171, 136, 135), (101, 174, 138, 137), (106, 139, 140, 107), (109, 142, 143, 141), (107, 140, 142, 109), (110, 145, 146, 144), (141, 143, 145, 110), (111, 147, 148, 112), (144, 146, 147, 111), (149, 150, 151, 113), (112, 148, 150, 149), (152, 153, 154, 116), (113, 151, 153, 152), (119, 155, 156, 120), (116, 154, 155, 119), (122, 157, 158, 123), (120, 156, 157, 122), (125, 160, 161, 159), (123, 158, 160, 125), (128, 162, 163, 129), (159, 161, 162, 128), (164, 165, 166, 131), (129, 163, 165, 164), (167, 168, 169, 133), (131, 166, 168, 167), (170, 172, 173, 171), (133, 169, 172, 170), (136, 175, 176, 174), (171, 173, 175, 136), (174, 176, 178, 138), (210, 205, 121, 124), (220, 224, 81, 82), (215, 214, 88, 114), (216, 215, 114, 115), (205, 206, 93, 121), (217, 216, 115, 117), (222, 223, 105, 79), (209, 208, 97, 130), (208, 219, 127, 97), (218, 204, 94, 126), (219, 218, 126, 127), (211, 227, 220, 82, 84), (207, 217, 117, 118), (204, 210, 124, 94), (206, 207, 118, 93), (224, 221, 108, 81), (212, 213, 85, 87), (223, 225, 104, 105), (213, 211, 84, 85), (214, 212, 87, 88), (221, 222, 79, 108)])
me_wall_cover.materials.append(mat_wall_cover_material)
me_wall_cover.use_remesh_fix_poles = True
me_wall_cover.use_remesh_preserve_attributes = False
me_wall_cover.use_mirror_vertex_groups = False
me_wall_cover.update()
me_cube_002 = bpy.data.meshes.new('Cube.002')
me_cube_002.from_pydata([(-1.033, -1.033, -5.212e-05), (-1.033, -1.033, 2.0), (-1.033, 0.9667, -5.212e-05), (-1.033, 0.9667, 2.0), (0.9667, -1.033, -5.212e-05), (0.9667, -1.033, 2.0), (0.9667, 0.9667, -5.212e-05), (0.9667, 0.9667, 2.0), (-1.0, 0.9333, 2.0), (-1.0, 0.9333, -5.26e-05), (0.9333, 0.9333, 2.0), (0.9333, 0.9333, -5.308e-05), (0.9333, -1.0, 2.0), (0.9333, -1.0, -5.26e-05), (-1.0, -1.0, 2.0), (-1.0, -1.0, -5.308e-05), (0.6667, 0.9667, -5.212e-05), (0.6667, 0.9667, 2.0), (0.6667, 0.9333, 1.297), (0.6667, 0.9333, -5.299e-05), (0.6667, 0.9333, 2.0), (0.3333, 0.9667, 0.3027), (0.3333, 0.9667, -5.212e-05), (0.3333, 0.9333, -5.293e-05), (0.3333, 0.9667, 2.0), (0.3333, 0.9333, 2.0)], [], [(0, 1, 3, 2), (2, 3, 24, 21, 22), (6, 7, 5, 4), (4, 5, 1, 0), (2, 22, 23, 9), (7, 10, 12, 14, 8, 3, 1, 5), (13, 12, 10, 11), (11, 10, 20, 18, 19), (3, 8, 25, 24), (9, 8, 14, 15), (15, 14, 12, 13), (9, 15, 13, 4, 0, 2), (25, 23, 22, 21, 24), (20, 17, 16, 19, 18), (23, 25, 8, 9), (19, 16, 6, 4, 13, 11), (16, 17, 7, 6), (17, 20, 10, 7)])
_uv = me_cube_002.uv_layers.new(name='UVMap')
_uv.uv.foreach_set('vector', [0.375, 0.0, 0.625, 0.0, 0.625, 0.25, 0.375, 0.25, 0.375, 0.25, 0.625, 0.25, 0.625, 0.4208, 0.4128, 0.4208, 0.375, 0.4208, 0.375, 0.5, 0.625, 0.5, 0.625, 0.75, 0.375, 0.75, 0.375, 0.75, 0.625, 0.75, 0.625, 1.0, 0.375, 1.0, 0.125, 0.5, 0.2958, 0.5, 0.2958, 0.5042, 0.1292, 0.5042, 0.625, 0.5, 0.6292, 0.5042, 0.6292, 0.7458, 0.8708, 0.7458, 0.8708, 0.5042, 0.875, 0.5, 0.875, 0.75, 0.625, 0.75, 0.4911, 0.75, 0.5161, 0.75, 0.5161, 0.5, 0.4911, 0.5, 0.4911, 0.5, 0.5161, 0.5, 0.5161, 0.4655, 0.5073, 0.4655, 0.4911, 0.4655, 0.875, 0.5, 0.8708, 0.5042, 0.7042, 0.5042, 0.7042, 0.5, 0.4911, 0.25, 0.5161, 0.25, 0.5161, 0.0, 0.4911, 0.0, 0.4911, 1.0, 0.5161, 1.0, 0.5161, 0.75, 0.4911, 0.75, 0.1292, 0.5042, 0.1292, 0.7458, 0.3708, 0.7458, 0.375, 0.75, 0.125, 0.75, 0.125, 0.5, 0.0, 0.0, 0.0, 0.0, 0.0, 0.0, 0.0, 0.0, 0.0, 0.0, 0.0, 0.0, 0.0, 0.0, 0.0, 0.0, 0.0, 0.0, 0.0, 0.0, 0.4911, 0.4224, 0.5161, 0.4224, 0.5161, 0.25, 0.4911, 0.25, 0.3375, 0.5042, 0.3375, 0.5, 0.375, 0.5, 0.375, 0.75, 0.3708, 0.7458, 0.3708, 0.5042, 0.375, 0.4625, 0.625, 0.4625, 0.625, 0.5, 0.375, 0.5, 0.6625, 0.5, 0.6625, 0.5042, 0.6292, 0.5042, 0.625, 0.5])
me_cube_002.use_remesh_fix_poles = True
me_cube_002.use_remesh_preserve_attributes = False
me_cube_002.use_mirror_vertex_groups = False
me_cube_002.update()
me_cube_003 = bpy.data.meshes.new('Cube.003')
me_cube_003.from_pydata([(-1.033, -1.033, 25.1), (-1.033, -1.033, 27.1), (-1.033, 0.9667, 25.1), (-1.033, 0.9667, 27.1), (0.9667, -1.033, 25.1), (0.9667, -1.033, 27.1), (0.9667, 0.9667, 25.1), (0.9667, 0.9667, 27.1), (-1.0, 0.9333, 27.1), (-1.0, 0.9333, 25.1), (0.9333, 0.9333, 27.1), (0.9333, 0.9333, 25.1), (0.9333, -1.0, 27.1), (0.9333, -1.0, 25.1), (-1.0, -1.0, 27.1), (-1.0, -1.0, 25.1)], [], [(0, 1, 3, 2), (2, 3, 7, 6), (6, 7, 5, 4), (4, 5, 1, 0), (2, 6, 4, 13, 11, 9), (7, 10, 12, 14, 8, 3, 1, 5), (13, 12, 10, 11), (11, 10, 8, 9), (3, 8, 10, 7), (9, 8, 14, 15), (15, 14, 12, 13), (9, 15, 13, 4, 0, 2)])
_uv = me_cube_003.uv_layers.new(name='UVMap')
_uv.uv.foreach_set('vector', [0.375, 0.0, 0.625, 0.0, 0.625, 0.25, 0.375, 0.25, 0.375, 0.25, 0.625, 0.25, 0.625, 0.5, 0.375, 0.5, 0.375, 0.5, 0.625, 0.5, 0.625, 0.75, 0.375, 0.75, 0.375, 0.75, 0.625, 0.75, 0.625, 1.0, 0.375, 1.0, 0.125, 0.5, 0.375, 0.5, 0.375, 0.75, 0.3708, 0.7458, 0.3708, 0.5042, 0.1292, 0.5042, 0.625, 0.5, 0.6292, 0.5042, 0.6292, 0.7458, 0.8708, 0.7458, 0.8708, 0.5042, 0.875, 0.5, 0.875, 0.75, 0.625, 0.75, 0.4911, 0.75, 0.5161, 0.75, 0.5161, 0.5, 0.4911, 0.5, 0.4911, 0.5, 0.5161, 0.5, 0.5161, 0.25, 0.4911, 0.25, 0.875, 0.5, 0.8708, 0.5042, 0.6292, 0.5042, 0.625, 0.5, 0.4911, 0.25, 0.5161, 0.25, 0.5161, 0.0, 0.4911, 0.0, 0.4911, 1.0, 0.5161, 1.0, 0.5161, 0.75, 0.4911, 0.75, 0.1292, 0.5042, 0.1292, 0.7458, 0.3708, 0.7458, 0.375, 0.75, 0.125, 0.75, 0.125, 0.5])
me_cube_003.use_remesh_fix_poles = True
me_cube_003.use_remesh_preserve_attributes = False
me_cube_003.use_mirror_vertex_groups = False
me_cube_003.update()
me_cube = bpy.data.meshes.new('Cube')
me_cube.from_pydata([(-0.5, -0.897, 1.211), (-0.5, -0.91, 1.211), (-1.0, 1.0, 7.15e-05), (-1.0, 1.0, 2.0), (1.0, 1.0, 7.15e-05), (1.0, 1.0, 2.0), (-0.5, -0.91, 2.0), (1.0, -0.91, 7.15e-05), (1.0, -0.91, 2.0), (0.5, -0.91, 2.0), (0.5, -0.91, 7.15e-05), (-1.0, -0.91, 2.0), (-0.5, -1.0, 2.0), (0.5, -1.0, 2.0), (0.5, -1.0, 7.15e-05), (-1.0, -0.91, 7.15e-05), (-0.5, -0.91, 7.158e-05), (-0.5, -1.0, 7.15e-05), (-0.5, -0.897, 2.0), (1.0, -0.897, 2.0), (1.0, -0.897, 7.15e-05), (0.5, -0.897, 2.0), (0.5, -0.897, 7.15e-05), (-1.0, -0.897, 2.0), (-0.5, -0.997, 0.04097), (-0.5, -0.997, 2.0), (-0.5, -0.997, 7.151e-05), (0.5, -0.997, 2.0), (0.5, -0.997, 0.06762), (0.5, -0.997, 7.2e-05), (-1.0, -0.897, 7.15e-05), (-0.5, -0.897, 7.158e-05), (0.5, -0.997, 7.2e-05), (-0.5, -0.997, 2.0), (-0.5, -0.9969, 7.153e-05), (-0.5, -0.91, 1.053), (0.5, -0.9355, 2.0), (0.5, -0.91, 0.6762), (0.498, -1.0, 2.0), (0.498, -1.0, 1.996), (-0.5, -0.92, 2.0), (-0.5, -0.92, 1.158), (-0.5, -0.92, 0.9318), (-0.498, -1.0, 2.0), (-0.5, -1.0, 2.0), (-0.5, -1.0, 7.15e-05), (0.5, -0.92, 0.8233), (0.5, -0.9208, 0.835), (0.5, -0.92, 1.195), (0.5, -0.9219, 2.0), (0.5, -0.92, 2.0), (0.5, -0.92, 0.5985), (-0.5, -0.9981, 2.0), (0.5, -0.9206, 0.5969), (0.4, -0.96, 2.0), (0.42, -0.92, 2.0), (-0.4, -0.96, 2.0), (-0.4, -0.92, 2.0), (0.4, -0.92, 2.0), (0.42, -0.96, 2.0), (-0.42, -0.92, 2.0), (-0.5, -0.92, 7.158e-05), (-0.42, -1.0, 2.0), (-0.4998, -1.0, 7.15e-05), (0.42, -1.0, 2.0), (-0.42, -0.9969, 7.156e-05), (-0.42, -0.9998, 7.154e-05), (-0.42, -0.96, 2.0), (0.42, -0.99, 7.197e-05), (0.42, -0.9972, 7.196e-05), (-0.5, -1.0, 7.15e-05), (-0.5, -1.0, 2.0), (-0.498, -1.0, 2.0), (-0.5, -0.9981, 2.0), (-0.5, -0.92, 2.0)], [(1, 24), (26, 16), (24, 25), (26, 24), (10, 9), (10, 29), (27, 28), (28, 29), (28, 10), (17, 43), (17, 45), (48, 49), (17, 62), (17, 63), (52, 71)], [(2, 3, 5, 4), (4, 5, 19, 20), (2, 4, 20, 22, 10, 32, 68, 69, 65, 66, 70, 34, 61, 16, 31, 30), (5, 3, 23, 18, 6, 74, 33, 40, 60, 57, 56, 67, 62, 64, 59, 54, 58, 55, 50, 9, 21, 19), (6, 1, 35, 16, 61, 34, 42, 41, 40, 12, 73, 33, 74), (9, 37, 10, 7, 8), (16, 35, 1, 6, 11, 15), (15, 11, 23, 30), (14, 13, 38, 39, 64, 62, 72, 12, 17), (10, 37, 9, 50, 48, 46, 51, 32), (30, 31, 16, 15), (22, 20, 7, 10), (30, 23, 3, 2), (20, 19, 8, 7), (19, 21, 9, 8), (6, 18, 23, 11), (31, 0, 18, 23, 30), (18, 0, 31, 16, 1, 6), (12, 40, 41, 42, 34, 70, 17), (50, 55, 58, 54, 59, 64, 38, 13, 36, 49), (43, 44, 52, 33, 73, 12, 72, 62), (64, 39, 38), (70, 66, 65, 69, 68, 32, 14, 17)])
_uv = me_cube.uv_layers.new(name='UVMap')
_uv.uv.foreach_set('vector', [0.375, 0.25, 0.625, 0.25, 0.625, 0.5, 0.375, 0.5, 0.375, 0.5, 0.625, 0.5, 0.625, 0.7371, 0.375, 0.7371, 0.125, 0.5, 0.375, 0.5, 0.375, 0.7371, 0.3125, 0.7371, 0.3125, 0.7388, 0.3125, 0.7496, 0.3025, 0.7488, 0.3025, 0.7497, 0.1975, 0.7496, 0.1975, 0.75, 0.1875, 0.75, 0.1875, 0.7496, 0.1875, 0.74, 0.1875, 0.7388, 0.1875, 0.7371, 0.125, 0.7371, 0.625, 0.5, 0.875, 0.5, 0.875, 0.7371, 0.8125, 0.7371, 0.8125, 0.7388, 0.8125, 0.74, 0.8125, 0.7496, 0.8125, 0.74, 0.8025, 0.74, 0.8, 0.74, 0.8, 0.745, 0.8025, 0.745, 0.8025, 0.75, 0.6975, 0.75, 0.6975, 0.745, 0.7, 0.745, 0.7, 0.74, 0.6975, 0.74, 0.6875, 0.74, 0.6875, 0.7388, 0.6875, 0.7371, 0.625, 0.7371, 0.0, 0.0, 0.0, 0.0, 0.0, 0.0, 0.0, 0.0, 0.0, 0.0, 0.0, 0.0, 0.0, 0.0, 0.0, 0.0, 0.0, 0.0, 0.0, 0.0, 0.0, 0.0, 0.0, 0.0, 0.0, 0.0, 0.4375, 0.4625, 0.3961, 0.4625, 0.375, 0.4625, 0.375, 0.4833, 0.4375, 0.4833, 0.375, 0.4208, 0.4079, 0.4208, 0.4128, 0.4208, 0.4375, 0.4208, 0.4375, 0.4, 0.375, 0.4, 0.375, 0.01125, 0.625, 0.01125, 0.625, 0.01288, 0.375, 0.01288, 0.375, 0.8125, 0.625, 0.8125, 0.625, 0.8127, 0.6245, 0.8127, 0.625, 0.8225, 0.625, 0.9275, 0.625, 0.9373, 0.625, 0.9375, 0.375, 0.9375, 0.0, 0.0, 0.0, 0.0, 0.0, 0.0, 0.0, 0.0, 0.0, 0.0, 0.0, 0.0, 0.0, 0.0, 0.0, 0.0, 0.125, 0.7371, 0.1875, 0.7371, 0.1875, 0.7388, 0.125, 0.7388, 0.3125, 0.7371, 0.375, 0.7371, 0.375, 0.7387, 0.3125, 0.7388, 0.375, 0.01288, 0.625, 0.01288, 0.625, 0.25, 0.375, 0.25, 0.375, 0.7371, 0.625, 0.7371, 0.625, 0.7387, 0.375, 0.7387, 0.625, 0.7371, 0.6875, 0.7371, 0.6875, 0.7388, 0.625, 0.7387, 0.8125, 0.7388, 0.8125, 0.7371, 0.875, 0.7371, 0.875, 0.7387, 0.375, 0.4208, 0.4128, 0.4208, 0.4375, 0.4208, 0.4375, 0.4, 0.375, 0.4, 0.0, 0.0, 0.0, 0.0, 0.0, 0.0, 0.0, 0.0, 0.0, 0.0, 0.0, 0.0, 0.0, 0.0, 0.0, 0.0, 0.0, 0.0, 0.0, 0.0, 0.0, 0.0, 0.0, 0.0, 0.0, 0.0, 0.6875, 0.74, 0.6975, 0.74, 0.7, 0.74, 0.7, 0.745, 0.6975, 0.745, 0.6975, 0.75, 0.6877, 0.75, 0.6875, 0.75, 0.6875, 0.7419, 0.6875, 0.7402, 0.8123, 0.75, 0.8125, 0.75, 0.8125, 0.7498, 0.8125, 0.7496, 0.8125, 0.7498, 0.8125, 0.75, 0.8123, 0.75, 0.8025, 0.75, 0.625, 0.8225, 0.6245, 0.8127, 0.625, 0.8127, 0.1875, 0.75, 0.1975, 0.75, 0.1975, 0.7496, 0.3025, 0.7497, 0.3025, 0.7488, 0.3125, 0.7496, 0.3125, 0.75, 0.1875, 0.75])
me_cube.use_remesh_fix_poles = True
me_cube.use_remesh_preserve_attributes = False
me_cube.use_mirror_vertex_groups = False
me_cube.update()

# ---- objects
ob_room = bpy.data.objects.new('Room', me_temp_004)
ob_doorframe = bpy.data.objects.new('DoorFrame', me_doorfrane_001)
ob_door = bpy.data.objects.new('Door', me_door_001)
ob_handle_front = bpy.data.objects.new('Handle_Front', me_handle_front_001)
ob_handle_back = bpy.data.objects.new('Handle_Back', me_handle_back_001)
ob_door_group = bpy.data.objects.new('Door_Group', None)
ob_baseboard = bpy.data.objects.new('Baseboard', me_baseboard)
ob_floor = bpy.data.objects.new('Floor', me_floor)
ob_wall_cover = bpy.data.objects.new('Wall_cover', me_wall_cover)
ob_exteriortrimlow = bpy.data.objects.new('ExteriorTrimLow', me_cube_002)
ob_exteriortrimhigh = bpy.data.objects.new('ExteriorTrimHigh', me_cube_003)
ob_cube = bpy.data.objects.new('Cube', me_cube)

# ---- transforms, parenting, visibility, modifiers, constraints
ob_room.location = (-3.0, -3.0, 0.0)
ob_room.lineart.crease_threshold = 0.0
_m = ob_room.modifiers.new('Solidify', 'SOLIDIFY')
_m.thickness = 0.21
_m.use_even_offset = True
_m.use_quality_normals = True
_m.nonmanifold_merge_threshold = 0.0003
ob_doorframe.parent = ob_door_group
ob_doorframe.matrix_parent_inverse = Matrix(((1.0, -0.0, 0.0, -4.9), (-0.0, 1.0, -0.0, -5.8), (0.0, -0.0, 1.0, -0.0), (-0.0, 0.0, -0.0, 1.0)))
ob_doorframe.location = (4.9, 5.8, 0.0)
ob_doorframe.lock_location = (True, True, True)
ob_doorframe.lock_rotation = (True, True, True)
ob_doorframe.lineart.crease_threshold = 0.0
ob_door.parent = ob_doorframe
ob_door.location = (0.418, -0.0221, 1.05)
ob_door.rotation_euler = (0.0, 0.0, 1.571)
ob_door.lock_location = (True, True, True)
ob_door.lock_rotation = (True, True, False)
ob_door.lineart.crease_threshold = 0.0
ob_handle_front.parent = ob_door
ob_handle_front.location = (-0.764, 0.029, 0.0)
ob_handle_front.rotation_euler = (3.142, 0.0, 0.0)
ob_handle_front.lock_rotation = (True, False, True)
ob_handle_front.lineart.crease_threshold = 0.0
_m = ob_handle_front.modifiers.new('Subdivision', 'SUBSURF')
_m.uv_smooth = 'PRESERVE_CORNERS'
_m.levels = 2
_m.show_only_control_edges = False
ob_handle_back.parent = ob_door
ob_handle_back.location = (-0.764, 0.005, 0.0)
ob_handle_back.lock_rotation = (True, False, True)
ob_handle_back.lineart.crease_threshold = 0.0
_m = ob_handle_back.modifiers.new('Subdivision', 'SUBSURF')
_m.uv_smooth = 'PRESERVE_CORNERS'
_m.levels = 2
_m.show_only_control_edges = False
ob_door_group.parent = ob_room
ob_door_group.matrix_parent_inverse = Matrix(((1.0, -0.0, 0.0, 3.0), (-0.0, 1.0, -0.0, 3.0), (-0.0, 0.0, 1.0, -0.0), (-0.0, 0.0, -0.0, 1.0)))
ob_door_group.location = (1.5, 2.824, 0.0)
ob_door_group.lineart.crease_threshold = 0.0
ob_baseboard.parent = ob_room
ob_baseboard.location = (0.0, 0.0, 0.0)
ob_baseboard.lineart.crease_threshold = 0.0
_m = ob_baseboard.modifiers.new('Boolean', 'BOOLEAN')
_m.object = ob_room
_m.solver = 'FAST'
ob_floor.parent = ob_room
ob_floor.location = (0.0, 0.0, 0.0)
ob_floor.lineart.crease_threshold = 0.0
ob_wall_cover.parent = ob_room
ob_wall_cover.location = (0.0, 0.0, 0.0)
ob_wall_cover.lineart.crease_threshold = 0.0
_m = ob_wall_cover.modifiers.new('Solidify', 'SOLIDIFY')
_m.use_even_offset = True
_m.use_quality_normals = True
_m.nonmanifold_merge_threshold = 0.0003
ob_exteriortrimlow.location = (0.0, 0.0, 0.0)
ob_exteriortrimlow.scale = (3.0, 3.0, 0.1)
ob_exteriortrimlow.lineart.crease_threshold = 0.0
ob_exteriortrimhigh.location = (0.0, 0.0, 0.0)
ob_exteriortrimhigh.scale = (3.0, 3.0, 0.1)
ob_exteriortrimhigh.lineart.crease_threshold = 0.0
ob_cube.location = (1.5, 3.797, 0.0)
ob_cube.scale = (1.0, 1.0, 0.025)
ob_cube.lineart.crease_threshold = 0.0

# ---- collection membership
scene.collection.objects.link(ob_room)
scene.collection.objects.link(ob_doorframe)
scene.collection.objects.link(ob_door)
scene.collection.objects.link(ob_handle_front)
scene.collection.objects.link(ob_handle_back)
scene.collection.objects.link(ob_door_group)
scene.collection.objects.link(ob_baseboard)
scene.collection.objects.link(ob_floor)
scene.collection.objects.link(ob_wall_cover)
col_accents.objects.link(ob_exteriortrimlow)
col_accents.objects.link(ob_exteriortrimhigh)
col_accents.objects.link(ob_cube)

# ---- scene / render settings (as saved in the file)
scene.frame_start = 1; scene.frame_end = 250; scene.frame_set(1)
scene.render.engine = 'BLENDER_EEVEE_NEXT'
scene.cycles.use_denoising = False
scene.cycles.samples = 128
scene.cycles.sampling_pattern = 'TABULATED_SOBOL'
scene.cycles.use_adaptive_sampling = False
scene.cycles.use_light_tree = False
scene.view_settings.view_transform = 'Filmic'
bpy.context.view_layer.update()

# ---- added for rendering (the .blend has no active camera and no usable light): camera, sun
cam_auto = bpy.data.cameras.new('AutoCamera')
cam_auto.lens = 50.0
cam_auto.sensor_width = 36.0
cam_auto.clip_end = 1000.0
ob_auto_camera = bpy.data.objects.new('AutoCamera', cam_auto)
scene.collection.objects.link(ob_auto_camera)
ob_auto_camera.location = (9.41256, -10.5666, 8.96504)
ob_auto_camera.rotation_euler = (1.09748, -7.21219e-08, 0.694738)
scene.camera = ob_auto_camera
light_auto_sun = bpy.data.lights.new('AutoSun', 'SUN')
light_auto_sun.energy = 3.0
light_auto_sun.angle = 0.0523599
ob_auto_sun = bpy.data.objects.new('AutoSun', light_auto_sun)
scene.collection.objects.link(ob_auto_sun)
ob_auto_sun.rotation_euler = (0.872665, 0.174533, 0.523599)
bpy.context.view_layer.update()

